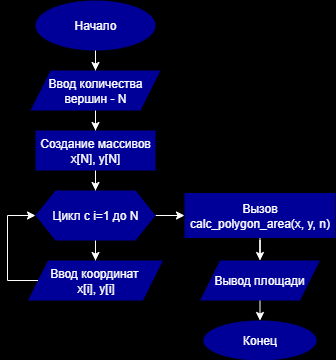

The diagram above was exported from draw.io. Its source (the exported page's mxGraphModel, read from the mxfile embedded in the PNG):
<mxGraphModel dx="341" dy="679" grid="1" gridSize="10" guides="1" tooltips="1" connect="1" arrows="1" fold="1" page="1" pageScale="1" pageWidth="827" pageHeight="1169" background="#000000" math="0" shadow="0">
  <root>
    <mxCell id="0" />
    <mxCell id="1" parent="0" />
    <mxCell id="-KbqOK0p0OGlXgvjDgse-2" value="" style="edgeStyle=orthogonalEdgeStyle;rounded=0;orthogonalLoop=1;jettySize=auto;html=1;strokeColor=#FFFFFF;" parent="1" source="_Bk19YsK0KiRo-m-Y1jh-2" edge="1">
      <mxGeometry relative="1" as="geometry">
        <mxPoint x="280" y="100" as="targetPoint" />
      </mxGeometry>
    </mxCell>
    <mxCell id="_Bk19YsK0KiRo-m-Y1jh-2" value="&lt;font style=&quot;color: rgb(255, 255, 255);&quot;&gt;Начало&lt;/font&gt;" style="ellipse;whiteSpace=wrap;html=1;fillColor=#000099;strokeColor=none;" parent="1" vertex="1">
      <mxGeometry x="220" y="30" width="120" height="50" as="geometry" />
    </mxCell>
    <mxCell id="6hhg09S4Lp9vUAy0b9ev-4" value="" style="edgeStyle=orthogonalEdgeStyle;shape=connector;rounded=0;orthogonalLoop=1;jettySize=auto;html=1;strokeColor=#FFFFFF;align=center;verticalAlign=middle;fontFamily=Helvetica;fontSize=12;fontColor=default;labelBackgroundColor=default;endArrow=classic;" edge="1" parent="1" source="6hhg09S4Lp9vUAy0b9ev-1" target="6hhg09S4Lp9vUAy0b9ev-3">
      <mxGeometry relative="1" as="geometry" />
    </mxCell>
    <mxCell id="6hhg09S4Lp9vUAy0b9ev-1" value="&lt;font style=&quot;color: rgb(255, 255, 255);&quot;&gt;Ввод количества вершин - N&lt;/font&gt;" style="shape=parallelogram;perimeter=parallelogramPerimeter;whiteSpace=wrap;html=1;fixedSize=1;align=center;verticalAlign=middle;fontFamily=Helvetica;fontSize=12;fontColor=default;fillColor=#000099;strokeColor=none;" vertex="1" parent="1">
      <mxGeometry x="215" y="100" width="130" height="40" as="geometry" />
    </mxCell>
    <mxCell id="6hhg09S4Lp9vUAy0b9ev-6" value="" style="edgeStyle=orthogonalEdgeStyle;shape=connector;rounded=0;orthogonalLoop=1;jettySize=auto;html=1;strokeColor=#FFFFFF;align=center;verticalAlign=middle;fontFamily=Helvetica;fontSize=12;fontColor=default;labelBackgroundColor=default;endArrow=classic;" edge="1" parent="1" source="6hhg09S4Lp9vUAy0b9ev-3" target="6hhg09S4Lp9vUAy0b9ev-5">
      <mxGeometry relative="1" as="geometry" />
    </mxCell>
    <mxCell id="6hhg09S4Lp9vUAy0b9ev-3" value="&lt;font style=&quot;color: rgb(255, 255, 255);&quot;&gt;Создание массивов x[N], y[N]&lt;/font&gt;" style="whiteSpace=wrap;html=1;fillColor=#000099;strokeColor=none;" vertex="1" parent="1">
      <mxGeometry x="220" y="160" width="120" height="40" as="geometry" />
    </mxCell>
    <mxCell id="6hhg09S4Lp9vUAy0b9ev-8" value="" style="edgeStyle=orthogonalEdgeStyle;shape=connector;rounded=0;orthogonalLoop=1;jettySize=auto;html=1;strokeColor=#FFFFFF;align=center;verticalAlign=middle;fontFamily=Helvetica;fontSize=12;fontColor=default;labelBackgroundColor=default;endArrow=classic;" edge="1" parent="1" source="6hhg09S4Lp9vUAy0b9ev-5" target="6hhg09S4Lp9vUAy0b9ev-7">
      <mxGeometry relative="1" as="geometry" />
    </mxCell>
    <mxCell id="6hhg09S4Lp9vUAy0b9ev-12" value="" style="edgeStyle=orthogonalEdgeStyle;shape=connector;rounded=0;orthogonalLoop=1;jettySize=auto;html=1;strokeColor=#FFFFFF;align=center;verticalAlign=middle;fontFamily=Helvetica;fontSize=12;fontColor=default;labelBackgroundColor=default;endArrow=classic;" edge="1" parent="1" source="6hhg09S4Lp9vUAy0b9ev-5" target="6hhg09S4Lp9vUAy0b9ev-11">
      <mxGeometry relative="1" as="geometry" />
    </mxCell>
    <mxCell id="6hhg09S4Lp9vUAy0b9ev-5" value="&lt;font style=&quot;color: rgb(255, 255, 255);&quot;&gt;Цикл с i=1 до N&lt;/font&gt;" style="shape=hexagon;perimeter=hexagonPerimeter2;whiteSpace=wrap;html=1;fixedSize=1;fillColor=#000099;strokeColor=none;" vertex="1" parent="1">
      <mxGeometry x="220" y="220" width="120" height="50" as="geometry" />
    </mxCell>
    <mxCell id="6hhg09S4Lp9vUAy0b9ev-10" value="" style="edgeStyle=orthogonalEdgeStyle;shape=connector;rounded=0;orthogonalLoop=1;jettySize=auto;html=1;strokeColor=#FFFFFF;align=center;verticalAlign=middle;fontFamily=Helvetica;fontSize=12;fontColor=default;labelBackgroundColor=default;endArrow=classic;entryX=0;entryY=0.5;entryDx=0;entryDy=0;" edge="1" parent="1" source="6hhg09S4Lp9vUAy0b9ev-7" target="6hhg09S4Lp9vUAy0b9ev-5">
      <mxGeometry relative="1" as="geometry">
        <mxPoint x="130" y="260" as="targetPoint" />
        <Array as="points">
          <mxPoint x="192" y="310" />
          <mxPoint x="192" y="245" />
        </Array>
      </mxGeometry>
    </mxCell>
    <mxCell id="6hhg09S4Lp9vUAy0b9ev-7" value="&lt;font style=&quot;color: rgb(255, 255, 255);&quot;&gt;Ввод координат&amp;nbsp;&lt;/font&gt;&lt;div&gt;&lt;font style=&quot;color: rgb(255, 255, 255);&quot;&gt;x[i], y[i]&lt;/font&gt;&lt;/div&gt;" style="shape=parallelogram;perimeter=parallelogramPerimeter;whiteSpace=wrap;html=1;fixedSize=1;fillColor=#000099;strokeColor=none;" vertex="1" parent="1">
      <mxGeometry x="212.5" y="290" width="135" height="40" as="geometry" />
    </mxCell>
    <mxCell id="6hhg09S4Lp9vUAy0b9ev-14" value="" style="edgeStyle=orthogonalEdgeStyle;shape=connector;rounded=0;orthogonalLoop=1;jettySize=auto;html=1;strokeColor=#FFFFFF;align=center;verticalAlign=middle;fontFamily=Helvetica;fontSize=12;fontColor=default;labelBackgroundColor=default;endArrow=classic;" edge="1" parent="1" source="6hhg09S4Lp9vUAy0b9ev-11" target="6hhg09S4Lp9vUAy0b9ev-13">
      <mxGeometry relative="1" as="geometry" />
    </mxCell>
    <mxCell id="6hhg09S4Lp9vUAy0b9ev-11" value="&lt;font style=&quot;color: rgb(255, 255, 255);&quot;&gt;Вызов calc_polygon_area(x, y, n)&lt;/font&gt;" style="whiteSpace=wrap;html=1;fillColor=#000099;strokeColor=none;" vertex="1" parent="1">
      <mxGeometry x="369" y="222.5" width="151" height="45" as="geometry" />
    </mxCell>
    <mxCell id="6hhg09S4Lp9vUAy0b9ev-16" value="" style="edgeStyle=orthogonalEdgeStyle;shape=connector;rounded=0;orthogonalLoop=1;jettySize=auto;html=1;strokeColor=#FFFFFF;align=center;verticalAlign=middle;fontFamily=Helvetica;fontSize=12;fontColor=default;labelBackgroundColor=default;endArrow=classic;" edge="1" parent="1" source="6hhg09S4Lp9vUAy0b9ev-13" target="6hhg09S4Lp9vUAy0b9ev-15">
      <mxGeometry relative="1" as="geometry" />
    </mxCell>
    <mxCell id="6hhg09S4Lp9vUAy0b9ev-13" value="&lt;font style=&quot;color: rgb(255, 255, 255);&quot;&gt;Вывод площади&lt;/font&gt;" style="shape=parallelogram;perimeter=parallelogramPerimeter;whiteSpace=wrap;html=1;fixedSize=1;fillColor=#000099;strokeColor=none;" vertex="1" parent="1">
      <mxGeometry x="384.5" y="290" width="120" height="40" as="geometry" />
    </mxCell>
    <mxCell id="6hhg09S4Lp9vUAy0b9ev-15" value="&lt;font style=&quot;color: rgb(255, 255, 255);&quot;&gt;Конец&lt;/font&gt;" style="ellipse;whiteSpace=wrap;html=1;fillColor=#000099;strokeColor=none;" vertex="1" parent="1">
      <mxGeometry x="387.87" y="350" width="113.25" height="40" as="geometry" />
    </mxCell>
  </root>
</mxGraphModel>